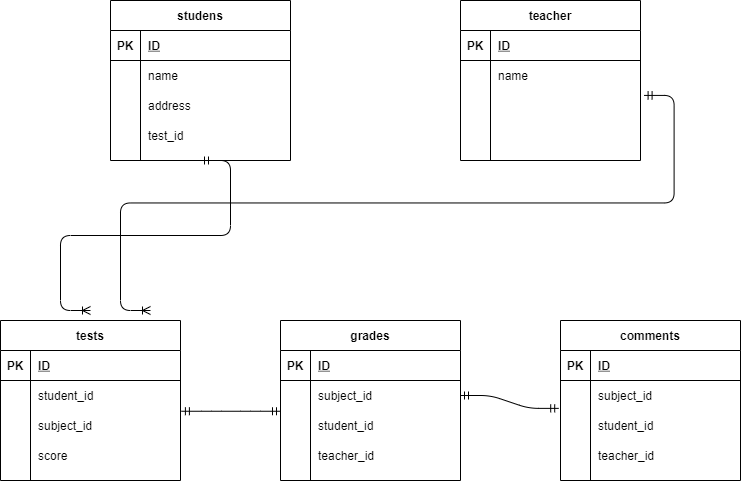

The diagram above was exported from draw.io. Its source (the exported page's mxGraphModel, read from the mxfile embedded in the PNG):
<mxGraphModel dx="1129" dy="728" grid="1" gridSize="10" guides="1" tooltips="1" connect="1" arrows="1" fold="1" page="1" pageScale="1" pageWidth="827" pageHeight="1169" math="0" shadow="0">
  <root>
    <mxCell id="0" />
    <mxCell id="1" parent="0" />
    <mxCell id="28" value="studens" style="shape=table;startSize=30;container=1;collapsible=1;childLayout=tableLayout;fixedRows=1;rowLines=0;fontStyle=1;align=center;resizeLast=1;" vertex="1" parent="1">
      <mxGeometry x="160" y="80" width="180" height="160" as="geometry" />
    </mxCell>
    <mxCell id="29" value="" style="shape=partialRectangle;collapsible=0;dropTarget=0;pointerEvents=0;fillColor=none;top=0;left=0;bottom=1;right=0;points=[[0,0.5],[1,0.5]];portConstraint=eastwest;" vertex="1" parent="28">
      <mxGeometry y="30" width="180" height="30" as="geometry" />
    </mxCell>
    <mxCell id="30" value="PK" style="shape=partialRectangle;connectable=0;fillColor=none;top=0;left=0;bottom=0;right=0;fontStyle=1;overflow=hidden;" vertex="1" parent="29">
      <mxGeometry width="30" height="30" as="geometry" />
    </mxCell>
    <mxCell id="31" value="ID" style="shape=partialRectangle;connectable=0;fillColor=none;top=0;left=0;bottom=0;right=0;align=left;spacingLeft=6;fontStyle=5;overflow=hidden;" vertex="1" parent="29">
      <mxGeometry x="30" width="150" height="30" as="geometry" />
    </mxCell>
    <mxCell id="32" value="" style="shape=partialRectangle;collapsible=0;dropTarget=0;pointerEvents=0;fillColor=none;top=0;left=0;bottom=0;right=0;points=[[0,0.5],[1,0.5]];portConstraint=eastwest;" vertex="1" parent="28">
      <mxGeometry y="60" width="180" height="30" as="geometry" />
    </mxCell>
    <mxCell id="33" value="" style="shape=partialRectangle;connectable=0;fillColor=none;top=0;left=0;bottom=0;right=0;editable=1;overflow=hidden;" vertex="1" parent="32">
      <mxGeometry width="30" height="30" as="geometry" />
    </mxCell>
    <mxCell id="34" value="name" style="shape=partialRectangle;connectable=0;fillColor=none;top=0;left=0;bottom=0;right=0;align=left;spacingLeft=6;overflow=hidden;" vertex="1" parent="32">
      <mxGeometry x="30" width="150" height="30" as="geometry" />
    </mxCell>
    <mxCell id="35" value="" style="shape=partialRectangle;collapsible=0;dropTarget=0;pointerEvents=0;fillColor=none;top=0;left=0;bottom=0;right=0;points=[[0,0.5],[1,0.5]];portConstraint=eastwest;" vertex="1" parent="28">
      <mxGeometry y="90" width="180" height="30" as="geometry" />
    </mxCell>
    <mxCell id="36" value="" style="shape=partialRectangle;connectable=0;fillColor=none;top=0;left=0;bottom=0;right=0;editable=1;overflow=hidden;" vertex="1" parent="35">
      <mxGeometry width="30" height="30" as="geometry" />
    </mxCell>
    <mxCell id="37" value="address" style="shape=partialRectangle;connectable=0;fillColor=none;top=0;left=0;bottom=0;right=0;align=left;spacingLeft=6;overflow=hidden;" vertex="1" parent="35">
      <mxGeometry x="30" width="150" height="30" as="geometry" />
    </mxCell>
    <mxCell id="38" value="" style="shape=partialRectangle;collapsible=0;dropTarget=0;pointerEvents=0;fillColor=none;top=0;left=0;bottom=0;right=0;points=[[0,0.5],[1,0.5]];portConstraint=eastwest;" vertex="1" parent="28">
      <mxGeometry y="120" width="180" height="30" as="geometry" />
    </mxCell>
    <mxCell id="39" value="" style="shape=partialRectangle;connectable=0;fillColor=none;top=0;left=0;bottom=0;right=0;editable=1;overflow=hidden;" vertex="1" parent="38">
      <mxGeometry width="30" height="30" as="geometry" />
    </mxCell>
    <mxCell id="40" value="test_id" style="shape=partialRectangle;connectable=0;fillColor=none;top=0;left=0;bottom=0;right=0;align=left;spacingLeft=6;overflow=hidden;" vertex="1" parent="38">
      <mxGeometry x="30" width="150" height="30" as="geometry" />
    </mxCell>
    <mxCell id="41" value="teacher" style="shape=table;startSize=30;container=1;collapsible=1;childLayout=tableLayout;fixedRows=1;rowLines=0;fontStyle=1;align=center;resizeLast=1;" vertex="1" parent="1">
      <mxGeometry x="510" y="80" width="180" height="160" as="geometry" />
    </mxCell>
    <mxCell id="42" value="" style="shape=partialRectangle;collapsible=0;dropTarget=0;pointerEvents=0;fillColor=none;top=0;left=0;bottom=1;right=0;points=[[0,0.5],[1,0.5]];portConstraint=eastwest;" vertex="1" parent="41">
      <mxGeometry y="30" width="180" height="30" as="geometry" />
    </mxCell>
    <mxCell id="43" value="PK" style="shape=partialRectangle;connectable=0;fillColor=none;top=0;left=0;bottom=0;right=0;fontStyle=1;overflow=hidden;" vertex="1" parent="42">
      <mxGeometry width="30" height="30" as="geometry" />
    </mxCell>
    <mxCell id="44" value="ID" style="shape=partialRectangle;connectable=0;fillColor=none;top=0;left=0;bottom=0;right=0;align=left;spacingLeft=6;fontStyle=5;overflow=hidden;" vertex="1" parent="42">
      <mxGeometry x="30" width="150" height="30" as="geometry" />
    </mxCell>
    <mxCell id="45" value="" style="shape=partialRectangle;collapsible=0;dropTarget=0;pointerEvents=0;fillColor=none;top=0;left=0;bottom=0;right=0;points=[[0,0.5],[1,0.5]];portConstraint=eastwest;" vertex="1" parent="41">
      <mxGeometry y="60" width="180" height="30" as="geometry" />
    </mxCell>
    <mxCell id="46" value="" style="shape=partialRectangle;connectable=0;fillColor=none;top=0;left=0;bottom=0;right=0;editable=1;overflow=hidden;" vertex="1" parent="45">
      <mxGeometry width="30" height="30" as="geometry" />
    </mxCell>
    <mxCell id="47" value="name" style="shape=partialRectangle;connectable=0;fillColor=none;top=0;left=0;bottom=0;right=0;align=left;spacingLeft=6;overflow=hidden;" vertex="1" parent="45">
      <mxGeometry x="30" width="150" height="30" as="geometry" />
    </mxCell>
    <mxCell id="48" value="" style="shape=partialRectangle;collapsible=0;dropTarget=0;pointerEvents=0;fillColor=none;top=0;left=0;bottom=0;right=0;points=[[0,0.5],[1,0.5]];portConstraint=eastwest;" vertex="1" parent="41">
      <mxGeometry y="90" width="180" height="30" as="geometry" />
    </mxCell>
    <mxCell id="49" value="" style="shape=partialRectangle;connectable=0;fillColor=none;top=0;left=0;bottom=0;right=0;editable=1;overflow=hidden;" vertex="1" parent="48">
      <mxGeometry width="30" height="30" as="geometry" />
    </mxCell>
    <mxCell id="50" value="" style="shape=partialRectangle;connectable=0;fillColor=none;top=0;left=0;bottom=0;right=0;align=left;spacingLeft=6;overflow=hidden;" vertex="1" parent="48">
      <mxGeometry x="30" width="150" height="30" as="geometry" />
    </mxCell>
    <mxCell id="51" value="" style="shape=partialRectangle;collapsible=0;dropTarget=0;pointerEvents=0;fillColor=none;top=0;left=0;bottom=0;right=0;points=[[0,0.5],[1,0.5]];portConstraint=eastwest;" vertex="1" parent="41">
      <mxGeometry y="120" width="180" height="30" as="geometry" />
    </mxCell>
    <mxCell id="52" value="" style="shape=partialRectangle;connectable=0;fillColor=none;top=0;left=0;bottom=0;right=0;editable=1;overflow=hidden;" vertex="1" parent="51">
      <mxGeometry width="30" height="30" as="geometry" />
    </mxCell>
    <mxCell id="53" value="" style="shape=partialRectangle;connectable=0;fillColor=none;top=0;left=0;bottom=0;right=0;align=left;spacingLeft=6;overflow=hidden;" vertex="1" parent="51">
      <mxGeometry x="30" width="150" height="30" as="geometry" />
    </mxCell>
    <mxCell id="54" value="comments" style="shape=table;startSize=30;container=1;collapsible=1;childLayout=tableLayout;fixedRows=1;rowLines=0;fontStyle=1;align=center;resizeLast=1;" vertex="1" parent="1">
      <mxGeometry x="610" y="400" width="180" height="160" as="geometry" />
    </mxCell>
    <mxCell id="55" value="" style="shape=partialRectangle;collapsible=0;dropTarget=0;pointerEvents=0;fillColor=none;top=0;left=0;bottom=1;right=0;points=[[0,0.5],[1,0.5]];portConstraint=eastwest;" vertex="1" parent="54">
      <mxGeometry y="30" width="180" height="30" as="geometry" />
    </mxCell>
    <mxCell id="56" value="PK" style="shape=partialRectangle;connectable=0;fillColor=none;top=0;left=0;bottom=0;right=0;fontStyle=1;overflow=hidden;" vertex="1" parent="55">
      <mxGeometry width="30" height="30" as="geometry" />
    </mxCell>
    <mxCell id="57" value="ID" style="shape=partialRectangle;connectable=0;fillColor=none;top=0;left=0;bottom=0;right=0;align=left;spacingLeft=6;fontStyle=5;overflow=hidden;" vertex="1" parent="55">
      <mxGeometry x="30" width="150" height="30" as="geometry" />
    </mxCell>
    <mxCell id="58" value="" style="shape=partialRectangle;collapsible=0;dropTarget=0;pointerEvents=0;fillColor=none;top=0;left=0;bottom=0;right=0;points=[[0,0.5],[1,0.5]];portConstraint=eastwest;" vertex="1" parent="54">
      <mxGeometry y="60" width="180" height="30" as="geometry" />
    </mxCell>
    <mxCell id="59" value="" style="shape=partialRectangle;connectable=0;fillColor=none;top=0;left=0;bottom=0;right=0;editable=1;overflow=hidden;" vertex="1" parent="58">
      <mxGeometry width="30" height="30" as="geometry" />
    </mxCell>
    <mxCell id="60" value="subject_id" style="shape=partialRectangle;connectable=0;fillColor=none;top=0;left=0;bottom=0;right=0;align=left;spacingLeft=6;overflow=hidden;" vertex="1" parent="58">
      <mxGeometry x="30" width="150" height="30" as="geometry" />
    </mxCell>
    <mxCell id="61" value="" style="shape=partialRectangle;collapsible=0;dropTarget=0;pointerEvents=0;fillColor=none;top=0;left=0;bottom=0;right=0;points=[[0,0.5],[1,0.5]];portConstraint=eastwest;" vertex="1" parent="54">
      <mxGeometry y="90" width="180" height="30" as="geometry" />
    </mxCell>
    <mxCell id="62" value="" style="shape=partialRectangle;connectable=0;fillColor=none;top=0;left=0;bottom=0;right=0;editable=1;overflow=hidden;" vertex="1" parent="61">
      <mxGeometry width="30" height="30" as="geometry" />
    </mxCell>
    <mxCell id="63" value="student_id" style="shape=partialRectangle;connectable=0;fillColor=none;top=0;left=0;bottom=0;right=0;align=left;spacingLeft=6;overflow=hidden;" vertex="1" parent="61">
      <mxGeometry x="30" width="150" height="30" as="geometry" />
    </mxCell>
    <mxCell id="64" value="" style="shape=partialRectangle;collapsible=0;dropTarget=0;pointerEvents=0;fillColor=none;top=0;left=0;bottom=0;right=0;points=[[0,0.5],[1,0.5]];portConstraint=eastwest;" vertex="1" parent="54">
      <mxGeometry y="120" width="180" height="30" as="geometry" />
    </mxCell>
    <mxCell id="65" value="" style="shape=partialRectangle;connectable=0;fillColor=none;top=0;left=0;bottom=0;right=0;editable=1;overflow=hidden;" vertex="1" parent="64">
      <mxGeometry width="30" height="30" as="geometry" />
    </mxCell>
    <mxCell id="66" value="teacher_id" style="shape=partialRectangle;connectable=0;fillColor=none;top=0;left=0;bottom=0;right=0;align=left;spacingLeft=6;overflow=hidden;" vertex="1" parent="64">
      <mxGeometry x="30" width="150" height="30" as="geometry" />
    </mxCell>
    <mxCell id="67" value="tests" style="shape=table;startSize=30;container=1;collapsible=1;childLayout=tableLayout;fixedRows=1;rowLines=0;fontStyle=1;align=center;resizeLast=1;" vertex="1" parent="1">
      <mxGeometry x="50" y="400" width="180" height="160" as="geometry" />
    </mxCell>
    <mxCell id="68" value="" style="shape=partialRectangle;collapsible=0;dropTarget=0;pointerEvents=0;fillColor=none;top=0;left=0;bottom=1;right=0;points=[[0,0.5],[1,0.5]];portConstraint=eastwest;" vertex="1" parent="67">
      <mxGeometry y="30" width="180" height="30" as="geometry" />
    </mxCell>
    <mxCell id="69" value="PK" style="shape=partialRectangle;connectable=0;fillColor=none;top=0;left=0;bottom=0;right=0;fontStyle=1;overflow=hidden;" vertex="1" parent="68">
      <mxGeometry width="30" height="30" as="geometry" />
    </mxCell>
    <mxCell id="70" value="ID" style="shape=partialRectangle;connectable=0;fillColor=none;top=0;left=0;bottom=0;right=0;align=left;spacingLeft=6;fontStyle=5;overflow=hidden;" vertex="1" parent="68">
      <mxGeometry x="30" width="150" height="30" as="geometry" />
    </mxCell>
    <mxCell id="71" value="" style="shape=partialRectangle;collapsible=0;dropTarget=0;pointerEvents=0;fillColor=none;top=0;left=0;bottom=0;right=0;points=[[0,0.5],[1,0.5]];portConstraint=eastwest;" vertex="1" parent="67">
      <mxGeometry y="60" width="180" height="30" as="geometry" />
    </mxCell>
    <mxCell id="72" value="" style="shape=partialRectangle;connectable=0;fillColor=none;top=0;left=0;bottom=0;right=0;editable=1;overflow=hidden;" vertex="1" parent="71">
      <mxGeometry width="30" height="30" as="geometry" />
    </mxCell>
    <mxCell id="73" value="student_id" style="shape=partialRectangle;connectable=0;fillColor=none;top=0;left=0;bottom=0;right=0;align=left;spacingLeft=6;overflow=hidden;" vertex="1" parent="71">
      <mxGeometry x="30" width="150" height="30" as="geometry" />
    </mxCell>
    <mxCell id="74" value="" style="shape=partialRectangle;collapsible=0;dropTarget=0;pointerEvents=0;fillColor=none;top=0;left=0;bottom=0;right=0;points=[[0,0.5],[1,0.5]];portConstraint=eastwest;" vertex="1" parent="67">
      <mxGeometry y="90" width="180" height="30" as="geometry" />
    </mxCell>
    <mxCell id="75" value="" style="shape=partialRectangle;connectable=0;fillColor=none;top=0;left=0;bottom=0;right=0;editable=1;overflow=hidden;" vertex="1" parent="74">
      <mxGeometry width="30" height="30" as="geometry" />
    </mxCell>
    <mxCell id="76" value="subject_id" style="shape=partialRectangle;connectable=0;fillColor=none;top=0;left=0;bottom=0;right=0;align=left;spacingLeft=6;overflow=hidden;" vertex="1" parent="74">
      <mxGeometry x="30" width="150" height="30" as="geometry" />
    </mxCell>
    <mxCell id="77" value="" style="shape=partialRectangle;collapsible=0;dropTarget=0;pointerEvents=0;fillColor=none;top=0;left=0;bottom=0;right=0;points=[[0,0.5],[1,0.5]];portConstraint=eastwest;" vertex="1" parent="67">
      <mxGeometry y="120" width="180" height="30" as="geometry" />
    </mxCell>
    <mxCell id="78" value="" style="shape=partialRectangle;connectable=0;fillColor=none;top=0;left=0;bottom=0;right=0;editable=1;overflow=hidden;" vertex="1" parent="77">
      <mxGeometry width="30" height="30" as="geometry" />
    </mxCell>
    <mxCell id="79" value="score" style="shape=partialRectangle;connectable=0;fillColor=none;top=0;left=0;bottom=0;right=0;align=left;spacingLeft=6;overflow=hidden;" vertex="1" parent="77">
      <mxGeometry x="30" width="150" height="30" as="geometry" />
    </mxCell>
    <mxCell id="93" value="grades" style="shape=table;startSize=30;container=1;collapsible=1;childLayout=tableLayout;fixedRows=1;rowLines=0;fontStyle=1;align=center;resizeLast=1;" vertex="1" parent="1">
      <mxGeometry x="330" y="400" width="180" height="160" as="geometry" />
    </mxCell>
    <mxCell id="94" value="" style="shape=partialRectangle;collapsible=0;dropTarget=0;pointerEvents=0;fillColor=none;top=0;left=0;bottom=1;right=0;points=[[0,0.5],[1,0.5]];portConstraint=eastwest;" vertex="1" parent="93">
      <mxGeometry y="30" width="180" height="30" as="geometry" />
    </mxCell>
    <mxCell id="95" value="PK" style="shape=partialRectangle;connectable=0;fillColor=none;top=0;left=0;bottom=0;right=0;fontStyle=1;overflow=hidden;" vertex="1" parent="94">
      <mxGeometry width="30" height="30" as="geometry" />
    </mxCell>
    <mxCell id="96" value="ID" style="shape=partialRectangle;connectable=0;fillColor=none;top=0;left=0;bottom=0;right=0;align=left;spacingLeft=6;fontStyle=5;overflow=hidden;" vertex="1" parent="94">
      <mxGeometry x="30" width="150" height="30" as="geometry" />
    </mxCell>
    <mxCell id="97" value="" style="shape=partialRectangle;collapsible=0;dropTarget=0;pointerEvents=0;fillColor=none;top=0;left=0;bottom=0;right=0;points=[[0,0.5],[1,0.5]];portConstraint=eastwest;" vertex="1" parent="93">
      <mxGeometry y="60" width="180" height="30" as="geometry" />
    </mxCell>
    <mxCell id="98" value="" style="shape=partialRectangle;connectable=0;fillColor=none;top=0;left=0;bottom=0;right=0;editable=1;overflow=hidden;" vertex="1" parent="97">
      <mxGeometry width="30" height="30" as="geometry" />
    </mxCell>
    <mxCell id="99" value="subject_id" style="shape=partialRectangle;connectable=0;fillColor=none;top=0;left=0;bottom=0;right=0;align=left;spacingLeft=6;overflow=hidden;" vertex="1" parent="97">
      <mxGeometry x="30" width="150" height="30" as="geometry" />
    </mxCell>
    <mxCell id="100" value="" style="shape=partialRectangle;collapsible=0;dropTarget=0;pointerEvents=0;fillColor=none;top=0;left=0;bottom=0;right=0;points=[[0,0.5],[1,0.5]];portConstraint=eastwest;" vertex="1" parent="93">
      <mxGeometry y="90" width="180" height="30" as="geometry" />
    </mxCell>
    <mxCell id="101" value="" style="shape=partialRectangle;connectable=0;fillColor=none;top=0;left=0;bottom=0;right=0;editable=1;overflow=hidden;" vertex="1" parent="100">
      <mxGeometry width="30" height="30" as="geometry" />
    </mxCell>
    <mxCell id="102" value="student_id" style="shape=partialRectangle;connectable=0;fillColor=none;top=0;left=0;bottom=0;right=0;align=left;spacingLeft=6;overflow=hidden;" vertex="1" parent="100">
      <mxGeometry x="30" width="150" height="30" as="geometry" />
    </mxCell>
    <mxCell id="103" value="" style="shape=partialRectangle;collapsible=0;dropTarget=0;pointerEvents=0;fillColor=none;top=0;left=0;bottom=0;right=0;points=[[0,0.5],[1,0.5]];portConstraint=eastwest;" vertex="1" parent="93">
      <mxGeometry y="120" width="180" height="30" as="geometry" />
    </mxCell>
    <mxCell id="104" value="" style="shape=partialRectangle;connectable=0;fillColor=none;top=0;left=0;bottom=0;right=0;editable=1;overflow=hidden;" vertex="1" parent="103">
      <mxGeometry width="30" height="30" as="geometry" />
    </mxCell>
    <mxCell id="105" value="teacher_id" style="shape=partialRectangle;connectable=0;fillColor=none;top=0;left=0;bottom=0;right=0;align=left;spacingLeft=6;overflow=hidden;" vertex="1" parent="103">
      <mxGeometry x="30" width="150" height="30" as="geometry" />
    </mxCell>
    <mxCell id="106" value="" style="edgeStyle=entityRelationEdgeStyle;fontSize=12;html=1;endArrow=ERoneToMany;startArrow=ERmandOne;exitX=0.5;exitY=1;exitDx=0;exitDy=0;" edge="1" parent="1" source="28">
      <mxGeometry width="100" height="100" relative="1" as="geometry">
        <mxPoint x="360" y="480" as="sourcePoint" />
        <mxPoint x="140" y="390" as="targetPoint" />
      </mxGeometry>
    </mxCell>
    <mxCell id="107" value="" style="edgeStyle=entityRelationEdgeStyle;fontSize=12;html=1;endArrow=ERmandOne;startArrow=ERmandOne;entryX=-0.01;entryY=0.929;entryDx=0;entryDy=0;entryPerimeter=0;exitX=1;exitY=0.5;exitDx=0;exitDy=0;" edge="1" parent="1" source="97" target="58">
      <mxGeometry width="100" height="100" relative="1" as="geometry">
        <mxPoint x="360" y="380" as="sourcePoint" />
        <mxPoint x="460" y="280" as="targetPoint" />
      </mxGeometry>
    </mxCell>
    <mxCell id="108" value="" style="edgeStyle=entityRelationEdgeStyle;fontSize=12;html=1;endArrow=ERoneToMany;startArrow=ERmandOne;exitX=1.02;exitY=0.164;exitDx=0;exitDy=0;exitPerimeter=0;" edge="1" parent="1" source="48">
      <mxGeometry width="100" height="100" relative="1" as="geometry">
        <mxPoint x="360" y="380" as="sourcePoint" />
        <mxPoint x="200" y="390" as="targetPoint" />
      </mxGeometry>
    </mxCell>
    <mxCell id="110" value="" style="edgeStyle=entityRelationEdgeStyle;fontSize=12;html=1;endArrow=ERmandOne;startArrow=ERmandOne;exitX=1.005;exitY=0.025;exitDx=0;exitDy=0;exitPerimeter=0;entryX=0;entryY=0.025;entryDx=0;entryDy=0;entryPerimeter=0;" edge="1" parent="1" source="74" target="100">
      <mxGeometry width="100" height="100" relative="1" as="geometry">
        <mxPoint x="360" y="380" as="sourcePoint" />
        <mxPoint x="460" y="280" as="targetPoint" />
      </mxGeometry>
    </mxCell>
  </root>
</mxGraphModel>